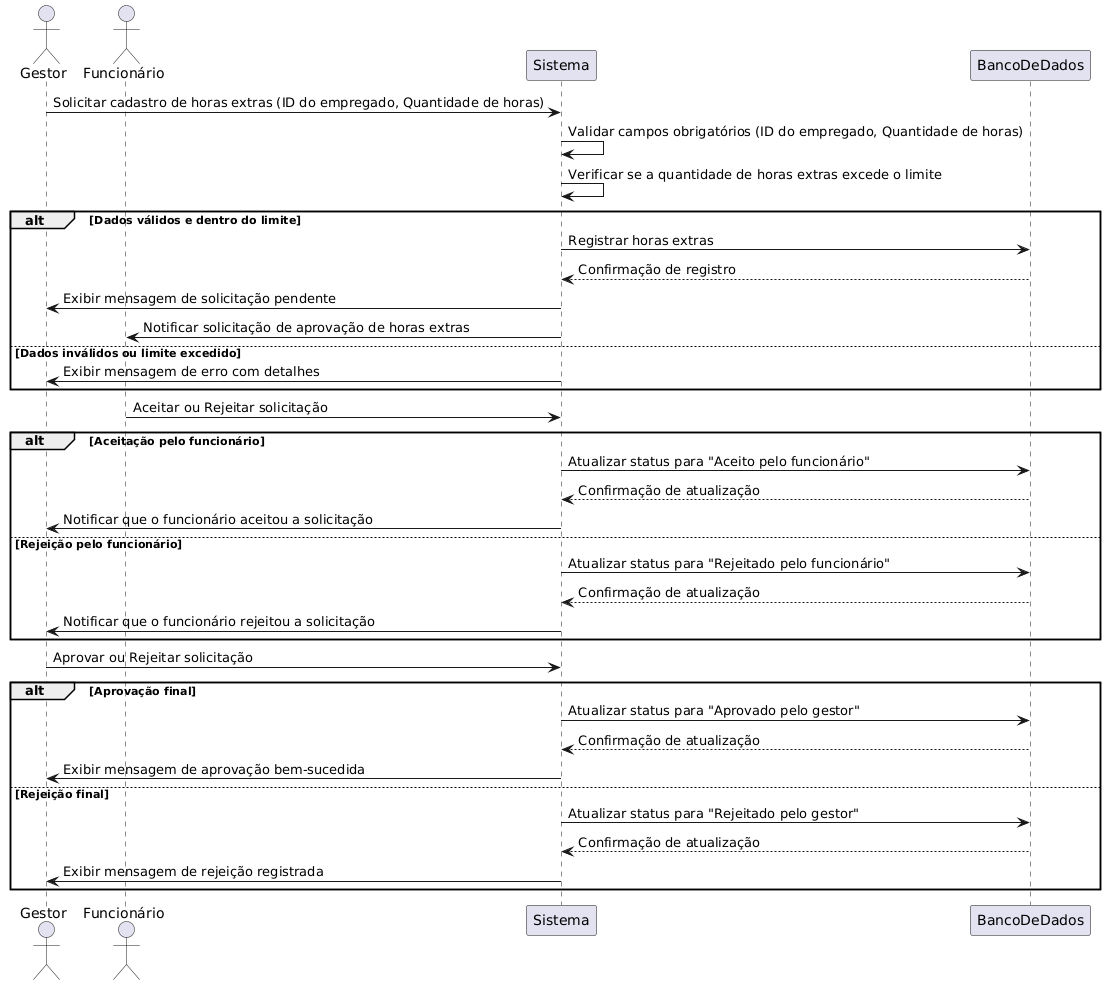

The diagram above was rendered by PlantUML. Its source (embedded in the PNG):
@startuml
actor Gestor
actor Funcionário
participant Sistema
participant BancoDeDados

Gestor -> Sistema: Solicitar cadastro de horas extras (ID do empregado, Quantidade de horas)
Sistema -> Sistema: Validar campos obrigatórios (ID do empregado, Quantidade de horas)
Sistema -> Sistema: Verificar se a quantidade de horas extras excede o limite
alt Dados válidos e dentro do limite
    Sistema -> BancoDeDados: Registrar horas extras
    BancoDeDados --> Sistema: Confirmação de registro
    Sistema -> Gestor: Exibir mensagem de solicitação pendente
    Sistema -> Funcionário: Notificar solicitação de aprovação de horas extras
else Dados inválidos ou limite excedido
    Sistema -> Gestor: Exibir mensagem de erro com detalhes
end

Funcionário -> Sistema: Aceitar ou Rejeitar solicitação
alt Aceitação pelo funcionário
    Sistema -> BancoDeDados: Atualizar status para "Aceito pelo funcionário"
    BancoDeDados --> Sistema: Confirmação de atualização
    Sistema -> Gestor: Notificar que o funcionário aceitou a solicitação
else Rejeição pelo funcionário
    Sistema -> BancoDeDados: Atualizar status para "Rejeitado pelo funcionário"
    BancoDeDados --> Sistema: Confirmação de atualização
    Sistema -> Gestor: Notificar que o funcionário rejeitou a solicitação
end

Gestor -> Sistema: Aprovar ou Rejeitar solicitação
alt Aprovação final
    Sistema -> BancoDeDados: Atualizar status para "Aprovado pelo gestor"
    BancoDeDados --> Sistema: Confirmação de atualização
    Sistema -> Gestor: Exibir mensagem de aprovação bem-sucedida
else Rejeição final
    Sistema -> BancoDeDados: Atualizar status para "Rejeitado pelo gestor"
    BancoDeDados --> Sistema: Confirmação de atualização
    Sistema -> Gestor: Exibir mensagem de rejeição registrada
end
@enduml